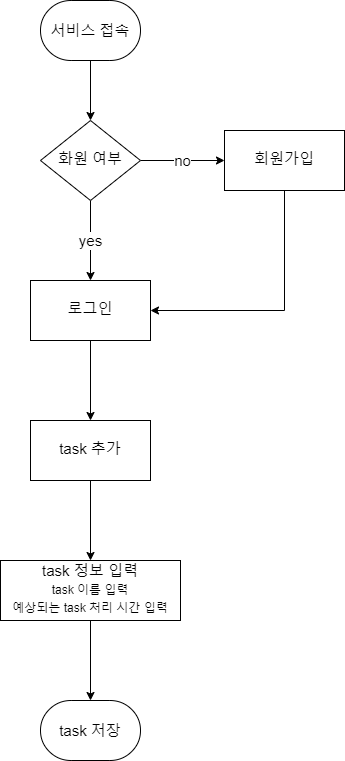

The diagram above was exported from draw.io. Its source (the exported page's mxGraphModel, read from the mxfile embedded in the PNG):
<mxGraphModel dx="1239" dy="1106" grid="1" gridSize="10" guides="1" tooltips="1" connect="1" arrows="1" fold="1" page="1" pageScale="1" pageWidth="1920" pageHeight="1200" math="0" shadow="0">
  <root>
    <mxCell id="WIyWlLk6GJQsqaUBKTNV-0" />
    <mxCell id="WIyWlLk6GJQsqaUBKTNV-1" parent="WIyWlLk6GJQsqaUBKTNV-0" />
    <mxCell id="2cbhr1D7eMtW1yVlqGQc-0" value="no" style="edgeStyle=orthogonalEdgeStyle;rounded=0;orthogonalLoop=1;jettySize=auto;html=1;entryX=0;entryY=0.5;entryDx=0;entryDy=0;fontSize=15;strokeWidth=1;" parent="WIyWlLk6GJQsqaUBKTNV-1" source="2cbhr1D7eMtW1yVlqGQc-2" target="2cbhr1D7eMtW1yVlqGQc-6" edge="1">
      <mxGeometry relative="1" as="geometry" />
    </mxCell>
    <mxCell id="2cbhr1D7eMtW1yVlqGQc-1" value="yes" style="edgeStyle=orthogonalEdgeStyle;rounded=0;orthogonalLoop=1;jettySize=auto;html=1;fontSize=15;strokeWidth=1;" parent="WIyWlLk6GJQsqaUBKTNV-1" source="2cbhr1D7eMtW1yVlqGQc-2" target="2cbhr1D7eMtW1yVlqGQc-9" edge="1">
      <mxGeometry relative="1" as="geometry" />
    </mxCell>
    <mxCell id="2cbhr1D7eMtW1yVlqGQc-2" value="화원 여부" style="rhombus;whiteSpace=wrap;html=1;shadow=0;fontFamily=Helvetica;fontSize=15;align=center;strokeWidth=1;spacing=6;spacingTop=-4;" parent="WIyWlLk6GJQsqaUBKTNV-1" vertex="1">
      <mxGeometry x="80" y="160" width="100" height="80" as="geometry" />
    </mxCell>
    <mxCell id="2cbhr1D7eMtW1yVlqGQc-3" value="" style="group;fontSize=15;strokeWidth=1;" parent="WIyWlLk6GJQsqaUBKTNV-1" vertex="1" connectable="0">
      <mxGeometry x="80" y="40" width="100" height="60" as="geometry" />
    </mxCell>
    <mxCell id="2cbhr1D7eMtW1yVlqGQc-4" value="서비스 접속" style="strokeWidth=1;html=1;shape=mxgraph.flowchart.terminator;whiteSpace=wrap;fontSize=15;" parent="2cbhr1D7eMtW1yVlqGQc-3" vertex="1">
      <mxGeometry width="100" height="60" as="geometry" />
    </mxCell>
    <mxCell id="2cbhr1D7eMtW1yVlqGQc-5" style="edgeStyle=orthogonalEdgeStyle;rounded=0;orthogonalLoop=1;jettySize=auto;html=1;entryX=1;entryY=0.5;entryDx=0;entryDy=0;exitX=0.5;exitY=1;exitDx=0;exitDy=0;fontSize=15;strokeWidth=1;" parent="WIyWlLk6GJQsqaUBKTNV-1" source="2cbhr1D7eMtW1yVlqGQc-6" target="2cbhr1D7eMtW1yVlqGQc-9" edge="1">
      <mxGeometry relative="1" as="geometry" />
    </mxCell>
    <mxCell id="2cbhr1D7eMtW1yVlqGQc-6" value="회원가입" style="whiteSpace=wrap;html=1;shadow=0;strokeWidth=1;spacing=6;spacingTop=-4;fontSize=15;" parent="WIyWlLk6GJQsqaUBKTNV-1" vertex="1">
      <mxGeometry x="264" y="170" width="120" height="60" as="geometry" />
    </mxCell>
    <mxCell id="2cbhr1D7eMtW1yVlqGQc-7" value="" style="edgeStyle=orthogonalEdgeStyle;rounded=0;orthogonalLoop=1;jettySize=auto;html=1;fontSize=15;strokeWidth=1;" parent="WIyWlLk6GJQsqaUBKTNV-1" source="2cbhr1D7eMtW1yVlqGQc-4" edge="1">
      <mxGeometry relative="1" as="geometry">
        <mxPoint x="130" y="160" as="targetPoint" />
      </mxGeometry>
    </mxCell>
    <mxCell id="2cbhr1D7eMtW1yVlqGQc-12" value="" style="edgeStyle=orthogonalEdgeStyle;rounded=0;orthogonalLoop=1;jettySize=auto;html=1;fontSize=15;strokeWidth=1;" parent="WIyWlLk6GJQsqaUBKTNV-1" source="2cbhr1D7eMtW1yVlqGQc-9" target="2cbhr1D7eMtW1yVlqGQc-11" edge="1">
      <mxGeometry relative="1" as="geometry" />
    </mxCell>
    <mxCell id="2cbhr1D7eMtW1yVlqGQc-9" value="로그인" style="whiteSpace=wrap;html=1;shadow=0;strokeWidth=1;spacing=6;spacingTop=-4;fontSize=15;" parent="WIyWlLk6GJQsqaUBKTNV-1" vertex="1">
      <mxGeometry x="70" y="320" width="120" height="60" as="geometry" />
    </mxCell>
    <mxCell id="2cbhr1D7eMtW1yVlqGQc-14" value="" style="edgeStyle=orthogonalEdgeStyle;rounded=0;orthogonalLoop=1;jettySize=auto;html=1;fontSize=15;strokeWidth=1;" parent="WIyWlLk6GJQsqaUBKTNV-1" source="2cbhr1D7eMtW1yVlqGQc-11" target="2cbhr1D7eMtW1yVlqGQc-13" edge="1">
      <mxGeometry relative="1" as="geometry" />
    </mxCell>
    <mxCell id="2cbhr1D7eMtW1yVlqGQc-11" value="task 추가" style="whiteSpace=wrap;html=1;shadow=0;strokeWidth=1;spacing=6;spacingTop=-4;fontSize=15;" parent="WIyWlLk6GJQsqaUBKTNV-1" vertex="1">
      <mxGeometry x="70" y="460" width="120" height="60" as="geometry" />
    </mxCell>
    <mxCell id="2cbhr1D7eMtW1yVlqGQc-17" value="" style="edgeStyle=orthogonalEdgeStyle;rounded=0;orthogonalLoop=1;jettySize=auto;html=1;strokeWidth=1;" parent="WIyWlLk6GJQsqaUBKTNV-1" source="2cbhr1D7eMtW1yVlqGQc-13" edge="1">
      <mxGeometry relative="1" as="geometry">
        <mxPoint x="130" y="740" as="targetPoint" />
      </mxGeometry>
    </mxCell>
    <mxCell id="2cbhr1D7eMtW1yVlqGQc-13" value="task 정보 입력&lt;br style=&quot;font-size: 15px;&quot;&gt;&lt;font style=&quot;font-size: 12px;&quot;&gt;task 이름 입력&lt;br style=&quot;&quot;&gt;예상되는 task 처리 시간 입력&lt;/font&gt;" style="whiteSpace=wrap;html=1;shadow=0;strokeWidth=1;spacing=6;spacingTop=-4;fontSize=15;" parent="WIyWlLk6GJQsqaUBKTNV-1" vertex="1">
      <mxGeometry x="40" y="600" width="180" height="60" as="geometry" />
    </mxCell>
    <mxCell id="2cbhr1D7eMtW1yVlqGQc-15" value="task 저장" style="strokeWidth=1;html=1;shape=mxgraph.flowchart.terminator;whiteSpace=wrap;fontSize=15;" parent="WIyWlLk6GJQsqaUBKTNV-1" vertex="1">
      <mxGeometry x="80" y="740" width="100" height="60" as="geometry" />
    </mxCell>
  </root>
</mxGraphModel>